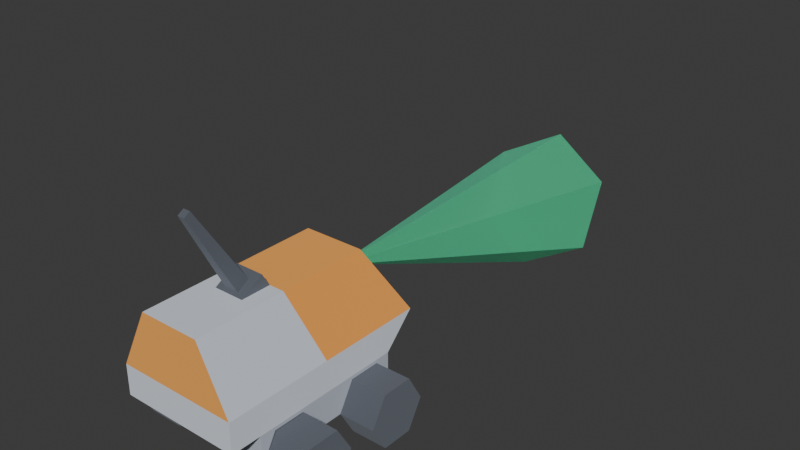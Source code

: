 # Source: rover.blend  (saved by Blender 4.2.66; exported with 4.5.12 LTS)
import bpy
from mathutils import Matrix  # noqa: F401  (used for matrix-valued properties, if any)

bpy.ops.wm.read_factory_settings(use_empty=True)
scene = bpy.context.scene
scene.name = 'Scene'

# ---- collections
col_collection = bpy.data.collections.new('Collection'); scene.collection.children.link(col_collection)

# ---- materials (node trees are filled in below, after node groups)
mat_space_darker = bpy.data.materials.new('space_darker')
mat_space_darker.use_backface_culling = True
mat_space_darker.diffuse_color = (0.2745, 0.298, 0.3412, 1.0)
mat_metal_107 = bpy.data.materials.new('metal.107')
mat_metal_107.use_backface_culling = True
mat_metal_107.diffuse_color = (0.8431, 0.8706, 0.9098, 1.0)
mat_metalred_078 = bpy.data.materials.new('metalRed.078')
mat_metalred_078.use_backface_culling = True
mat_metalred_078.diffuse_color = (1.0, 0.6285, 0.2028, 1.0)
mat_metaldark_094 = bpy.data.materials.new('metalDark.094')
mat_metaldark_094.use_backface_culling = True
mat_metaldark_094.diffuse_color = (0.6751, 0.71, 0.7736, 1.0)
mat_crystal_005 = bpy.data.materials.new('crystal.005')
mat_crystal_005.use_backface_culling = True
mat_crystal_005.diffuse_color = (0.1862, 0.8774, 0.5934, 1.0)

# ---- material node trees
mat_space_darker.use_nodes = True; mat_space_darker.node_tree.nodes.clear()
_N = mat_space_darker.node_tree.nodes; _L = mat_space_darker.node_tree.links
n0 = _N.new('ShaderNodeBsdfPrincipled'); n0.name = 'Principled BSDF'; n0.location = (10, 300)
n0.inputs[0].default_value = (0.2745, 0.298, 0.3412, 1.0)
n0.inputs[1].default_value = 1.0
n0.inputs[2].default_value = 1.0
n1 = _N.new('ShaderNodeOutputMaterial'); n1.name = 'Material Output'; n1.location = (300, 300)
_L.new(n0.outputs[0], n1.inputs[0])
n1.is_active_output = True
mat_metal_107.use_nodes = True; mat_metal_107.node_tree.nodes.clear()
_N = mat_metal_107.node_tree.nodes; _L = mat_metal_107.node_tree.links
n0 = _N.new('ShaderNodeBsdfPrincipled'); n0.name = 'Principled BSDF'; n0.location = (10, 300)
n0.inputs[0].default_value = (0.8431, 0.8706, 0.9098, 1.0)
n0.inputs[1].default_value = 1.0
n0.inputs[2].default_value = 1.0
n1 = _N.new('ShaderNodeOutputMaterial'); n1.name = 'Material Output'; n1.location = (300, 300)
_L.new(n0.outputs[0], n1.inputs[0])
n1.is_active_output = True
mat_metalred_078.use_nodes = True; mat_metalred_078.node_tree.nodes.clear()
_N = mat_metalred_078.node_tree.nodes; _L = mat_metalred_078.node_tree.links
n0 = _N.new('ShaderNodeBsdfPrincipled'); n0.name = 'Principled BSDF'; n0.location = (10, 300)
n0.inputs[0].default_value = (1.0, 0.6285, 0.2028, 1.0)
n0.inputs[1].default_value = 1.0
n0.inputs[2].default_value = 1.0
n1 = _N.new('ShaderNodeOutputMaterial'); n1.name = 'Material Output'; n1.location = (300, 300)
_L.new(n0.outputs[0], n1.inputs[0])
n1.is_active_output = True
mat_metaldark_094.use_nodes = True; mat_metaldark_094.node_tree.nodes.clear()
_N = mat_metaldark_094.node_tree.nodes; _L = mat_metaldark_094.node_tree.links
n0 = _N.new('ShaderNodeBsdfPrincipled'); n0.name = 'Principled BSDF'; n0.location = (10, 300)
n0.inputs[0].default_value = (0.6751, 0.71, 0.7736, 1.0)
n0.inputs[1].default_value = 1.0
n0.inputs[2].default_value = 1.0
n1 = _N.new('ShaderNodeOutputMaterial'); n1.name = 'Material Output'; n1.location = (300, 300)
_L.new(n0.outputs[0], n1.inputs[0])
n1.is_active_output = True
mat_crystal_005.use_nodes = True; mat_crystal_005.node_tree.nodes.clear()
_N = mat_crystal_005.node_tree.nodes; _L = mat_crystal_005.node_tree.links
n0 = _N.new('ShaderNodeBsdfPrincipled'); n0.name = 'Principled BSDF'; n0.location = (10, 300)
n0.inputs[0].default_value = (0.1862, 0.8774, 0.5934, 1.0)
n0.inputs[1].default_value = 1.0
n0.inputs[2].default_value = 1.0
n0.inputs[4].default_value = 0.5
n1 = _N.new('ShaderNodeOutputMaterial'); n1.name = 'Material Output'; n1.location = (300, 300)
_L.new(n0.outputs[0], n1.inputs[0])
n1.is_active_output = True

# ---- world
world_world = bpy.data.worlds.new('World'); scene.world = world_world
world_world.use_nodes = True; world_world.node_tree.nodes.clear()
_N = world_world.node_tree.nodes; _L = world_world.node_tree.links
n0 = _N.new('ShaderNodeOutputWorld'); n0.name = 'World Output'; n0.location = (300, 300)
n1 = _N.new('ShaderNodeBackground'); n1.name = 'Background'; n1.location = (10, 300)
n1.inputs[0].default_value = (0.05088, 0.05088, 0.05088, 1.0)
_L.new(n1.outputs[0], n0.inputs[0])
n0.is_active_output = True
world_world.color = (0.05088, 0.05088, 0.05088)
world_world.sun_shadow_jitter_overblur = 0.0

# ---- meshes
me_cylinder_045 = bpy.data.meshes.new('Cylinder.045')
me_cylinder_045.from_pydata([(0.0, 1.0, -1.0), (-6.278e-08, 1.0, 0.1685), (0.866, 0.5, -1.0), (0.866, 0.5, 0.1685), (0.866, -0.5, -1.0), (0.866, -0.5, 0.1685), (0.0, -1.0, -1.0), (-6.278e-08, -1.0, 0.1685), (-0.866, -0.5, -1.0), (-0.866, -0.5, 0.1685), (-0.866, 0.5, -1.0), (-0.866, 0.5, 0.1685)], [], [(0, 1, 3, 2), (2, 3, 5, 4), (4, 5, 7, 6), (6, 7, 9, 8), (3, 1, 11, 9, 7, 5), (8, 9, 11, 10), (10, 11, 1, 0), (0, 2, 4, 6, 8, 10)])
_uv = me_cylinder_045.uv_layers.new(name='UVMap')
_uv.uv.foreach_set('vector', [1.0, 0.5, 1.0, 1.0, 0.8333, 1.0, 0.8333, 0.5, 0.8333, 0.5, 0.8333, 1.0, 0.6667, 1.0, 0.6667, 0.5, 0.6667, 0.5, 0.6667, 1.0, 0.5, 1.0, 0.5, 0.5, 0.5, 0.5, 0.5, 1.0, 0.3333, 1.0, 0.3333, 0.5, 0.4578, 0.37, 0.25, 0.49, 0.04215, 0.37, 0.04215, 0.13, 0.25, 0.01, 0.4578, 0.13, 0.3333, 0.5, 0.3333, 1.0, 0.1667, 1.0, 0.1667, 0.5, 0.1667, 0.5, 0.1667, 1.0, -8.941e-08, 1.0, -8.941e-08, 0.5, 0.75, 0.49, 0.9578, 0.37, 0.9578, 0.13, 0.75, 0.01, 0.5422, 0.13, 0.5422, 0.37])
me_cylinder_045.materials.append(mat_space_darker)
me_cylinder_045.update()
me_cylinder_044 = bpy.data.meshes.new('Cylinder.044')
me_cylinder_044.from_pydata([(0.0, 1.0, -1.0), (-6.278e-08, 1.0, 0.1685), (0.866, 0.5, -1.0), (0.866, 0.5, 0.1685), (0.866, -0.5, -1.0), (0.866, -0.5, 0.1685), (0.0, -1.0, -1.0), (-6.278e-08, -1.0, 0.1685), (-0.866, -0.5, -1.0), (-0.866, -0.5, 0.1685), (-0.866, 0.5, -1.0), (-0.866, 0.5, 0.1685)], [], [(0, 1, 3, 2), (2, 3, 5, 4), (4, 5, 7, 6), (6, 7, 9, 8), (3, 1, 11, 9, 7, 5), (8, 9, 11, 10), (10, 11, 1, 0), (0, 2, 4, 6, 8, 10)])
_uv = me_cylinder_044.uv_layers.new(name='UVMap')
_uv.uv.foreach_set('vector', [1.0, 0.5, 1.0, 1.0, 0.8333, 1.0, 0.8333, 0.5, 0.8333, 0.5, 0.8333, 1.0, 0.6667, 1.0, 0.6667, 0.5, 0.6667, 0.5, 0.6667, 1.0, 0.5, 1.0, 0.5, 0.5, 0.5, 0.5, 0.5, 1.0, 0.3333, 1.0, 0.3333, 0.5, 0.4578, 0.37, 0.25, 0.49, 0.04215, 0.37, 0.04215, 0.13, 0.25, 0.01, 0.4578, 0.13, 0.3333, 0.5, 0.3333, 1.0, 0.1667, 1.0, 0.1667, 0.5, 0.1667, 0.5, 0.1667, 1.0, -8.941e-08, 1.0, -8.941e-08, 0.5, 0.75, 0.49, 0.9578, 0.37, 0.9578, 0.13, 0.75, 0.01, 0.5422, 0.13, 0.5422, 0.37])
me_cylinder_044.materials.append(mat_space_darker)
me_cylinder_044.update()
me_cylinder_043 = bpy.data.meshes.new('Cylinder.043')
me_cylinder_043.from_pydata([(0.0, 1.0, -1.0), (-6.278e-08, 1.0, 0.1685), (0.866, 0.5, -1.0), (0.866, 0.5, 0.1685), (0.866, -0.5, -1.0), (0.866, -0.5, 0.1685), (0.0, -1.0, -1.0), (-6.278e-08, -1.0, 0.1685), (-0.866, -0.5, -1.0), (-0.866, -0.5, 0.1685), (-0.866, 0.5, -1.0), (-0.866, 0.5, 0.1685)], [], [(0, 1, 3, 2), (2, 3, 5, 4), (4, 5, 7, 6), (6, 7, 9, 8), (3, 1, 11, 9, 7, 5), (8, 9, 11, 10), (10, 11, 1, 0), (0, 2, 4, 6, 8, 10)])
_uv = me_cylinder_043.uv_layers.new(name='UVMap')
_uv.uv.foreach_set('vector', [1.0, 0.5, 1.0, 1.0, 0.8333, 1.0, 0.8333, 0.5, 0.8333, 0.5, 0.8333, 1.0, 0.6667, 1.0, 0.6667, 0.5, 0.6667, 0.5, 0.6667, 1.0, 0.5, 1.0, 0.5, 0.5, 0.5, 0.5, 0.5, 1.0, 0.3333, 1.0, 0.3333, 0.5, 0.4578, 0.37, 0.25, 0.49, 0.04215, 0.37, 0.04215, 0.13, 0.25, 0.01, 0.4578, 0.13, 0.3333, 0.5, 0.3333, 1.0, 0.1667, 1.0, 0.1667, 0.5, 0.1667, 0.5, 0.1667, 1.0, -8.941e-08, 1.0, -8.941e-08, 0.5, 0.75, 0.49, 0.9578, 0.37, 0.9578, 0.13, 0.75, 0.01, 0.5422, 0.13, 0.5422, 0.37])
me_cylinder_043.materials.append(mat_space_darker)
me_cylinder_043.update()
me_cylinder_042 = bpy.data.meshes.new('Cylinder.042')
me_cylinder_042.from_pydata([(0.0, 1.0, -1.0), (-6.278e-08, 1.0, 0.1685), (0.866, 0.5, -1.0), (0.866, 0.5, 0.1685), (0.866, -0.5, -1.0), (0.866, -0.5, 0.1685), (0.0, -1.0, -1.0), (-6.278e-08, -1.0, 0.1685), (-0.866, -0.5, -1.0), (-0.866, -0.5, 0.1685), (-0.866, 0.5, -1.0), (-0.866, 0.5, 0.1685)], [], [(0, 1, 3, 2), (2, 3, 5, 4), (4, 5, 7, 6), (6, 7, 9, 8), (3, 1, 11, 9, 7, 5), (8, 9, 11, 10), (10, 11, 1, 0), (0, 2, 4, 6, 8, 10)])
_uv = me_cylinder_042.uv_layers.new(name='UVMap')
_uv.uv.foreach_set('vector', [1.0, 0.5, 1.0, 1.0, 0.8333, 1.0, 0.8333, 0.5, 0.8333, 0.5, 0.8333, 1.0, 0.6667, 1.0, 0.6667, 0.5, 0.6667, 0.5, 0.6667, 1.0, 0.5, 1.0, 0.5, 0.5, 0.5, 0.5, 0.5, 1.0, 0.3333, 1.0, 0.3333, 0.5, 0.4578, 0.37, 0.25, 0.49, 0.04215, 0.37, 0.04215, 0.13, 0.25, 0.01, 0.4578, 0.13, 0.3333, 0.5, 0.3333, 1.0, 0.1667, 1.0, 0.1667, 0.5, 0.1667, 0.5, 0.1667, 1.0, -8.941e-08, 1.0, -8.941e-08, 0.5, 0.75, 0.49, 0.9578, 0.37, 0.9578, 0.13, 0.75, 0.01, 0.5422, 0.13, 0.5422, 0.37])
me_cylinder_042.materials.append(mat_space_darker)
me_cylinder_042.update()
me_body = bpy.data.meshes.new('body')
me_body.from_pydata([(0.09972, -0.09983, 0.09439), (-0.09924, 0.04852, 0.09454), (-0.09924, 0.09996, 0.09454), (0.09998, 0.09996, 0.09454), (0.09929, 0.04852, 0.09454), (0.09972, -0.04856, 0.09439), (0.09929, 0.09996, 0.09454), (-0.09884, -0.1018, 0.09439), (-0.09884, -0.05055, 0.09439), (0.005816, -0.1392, 0.3861), (0.005816, -0.1291, 0.392), (0.01163, -0.06922, 0.2533), (0.01163, -0.04908, 0.265), (0.025, -0.075, 0.25), (0.025, -0.0375, 0.2717), (0.025, -0.025, 0.25), (-0.025, -0.0375, 0.2717), (-0.01163, -0.06922, 0.2533), (-0.025, -0.075, 0.25), (-0.01163, -0.04908, 0.265), (-0.005816, -0.1392, 0.3861), (-0.005816, -0.1291, 0.392), (-0.025, -0.025, 0.25), (-0.1, -0.125, 0.1), (-0.1, -0.175, 0.1), (0.1, -0.125, 0.1), (0.1, -0.175, 0.1), (-0.0175, 0.1636, 0.1729), (-1.733e-14, 0.1636, 0.1729), (-0.035, 0.15, 0.2), (0.035, 0.15, 0.2), (0.0175, 0.1636, 0.1729), (-0.0175, 0.1364, 0.2271), (-1.733e-14, 0.1364, 0.2271), (0.0175, 0.1364, 0.2271), (-0.1, 0.175, 0.15), (-0.1, 0.125, 0.1), (0.1, 0.175, 0.15), (0.1, 0.125, 0.1), (0.1, -0.175, 0.15), (0.1, 5.364e-07, 0.15), (-0.05, -0.175, 0.25), (-0.1, -0.175, 0.15), (-0.05, -0.025, 0.25), (-0.1, 5.364e-07, 0.15), (0.05, -0.175, 0.25), (0.05, -0.025, 0.25), (-0.05, 0.125, 0.25), (0.05, 0.125, 0.25), (0.09972, -0.125, 0.05), (0.1, -0.125, 0.0508), (0.09972, -0.125, 0.0508), (0.1, -0.1004, 0.09341), (0.1, -0.06329, 0.09439), (0.1, -0.09983, 0.09439), (0.1, -0.04797, 0.09338), (0.1, -0.04856, 0.09439), (0.1, -0.04793, 0.0933), (0.1, -0.02345, 0.0509), (0.1, -0.02293, 0.05), (0.09972, -0.02514, 0.05), (0.09972, -0.02293, 0.05), (-0.09884, -0.125, 0.05), (-0.09884, -0.125, 0.05029), (-0.09884, -0.125, 0.05425), (-0.1, -0.125, 0.05425), (-0.1, -0.1021, 0.09387), (-0.1, -0.1018, 0.09439), (-0.1, -0.06329, 0.09439), (-0.1, -0.05055, 0.09439), (-0.1, -0.04992, 0.0933), (-0.1, -0.04992, 0.0933), (-0.1, -0.02494, 0.05004), (-0.1, -0.02492, 0.05), (-0.09989, -0.02492, 0.05), (-0.09884, -0.02492, 0.05), (-0.09884, -0.1235, 0.05), (-0.09884, -0.1244, 0.05), (-0.09924, 0.125, 0.05117), (-0.1, 0.125, 0.05117), (-0.1, 0.06391, 0.09454), (-0.1, 0.04852, 0.09454), (-0.1, 0.09996, 0.09454), (-0.1, 0.1006, 0.09346), (0.1, 0.1006, 0.09346), (0.1, 0.09996, 0.09454), (0.1, 0.125, 0.05117), (0.09998, 0.125, 0.05117), (-0.09846, 0.125, 0.05), (-0.09924, 0.125, 0.05117), (-0.09846, 0.125, 0.05117), (-0.1, 0.0478, 0.0933), (-0.1, 0.04852, 0.09454), (-0.1, 0.0467, 0.09139), (-0.1, 0.0228, 0.05), (-0.09846, 0.02577, 0.05), (-0.09846, 0.0228, 0.05), (-0.09924, 0.09996, 0.09454), (0.1, 0.06391, 0.09454), (0.1, 0.0478, 0.0933), (0.1, 0.04852, 0.09454), (0.1, 0.0467, 0.09139), (0.1, 0.0228, 0.05), (0.1, 0.09996, 0.09454), (0.1, 0.09996, 0.09454), (0.09929, 0.125, 0.05018), (0.09929, 0.125, 0.05), (0.09998, 0.125, 0.05117), (0.09929, 0.125, 0.05117), (0.09929, 0.1246, 0.05), (0.09929, 0.1245, 0.05), (0.09929, 0.1241, 0.05), (0.09929, 0.0228, 0.05), (0.09998, 0.09996, 0.09454)], [], [(11, 10, 9), (10, 11, 12), (15, 14, 13), (18, 17, 16), (17, 18, 13), (17, 13, 11), (11, 13, 12), (19, 16, 17), (16, 19, 14), (14, 19, 12), (14, 12, 13), (21, 17, 20), (17, 21, 19), (22, 18, 16), (9, 21, 20), (21, 9, 10), (16, 15, 22), (15, 16, 14), (9, 17, 11), (17, 9, 20), (21, 12, 19), (12, 21, 10), (25, 24, 23), (24, 25, 26), (29, 28, 27), (30, 28, 29), (28, 30, 31), (30, 29, 32), (30, 32, 33), (34, 30, 33), (37, 36, 35), (36, 37, 38), (25, 39, 26), (39, 25, 40), (40, 25, 38), (40, 38, 37), (43, 42, 41), (42, 43, 44), (41, 18, 43), (18, 41, 45), (18, 45, 13), (13, 45, 15), (15, 45, 46), (22, 43, 18), (39, 24, 26), (24, 39, 42), (40, 45, 39), (45, 40, 46), (44, 24, 42), (24, 44, 23), (23, 44, 36), (36, 44, 35), (22, 47, 43), (47, 22, 48), (48, 22, 15), (48, 15, 46), (31, 37, 27), (35, 27, 37), (27, 35, 29), (29, 35, 47), (29, 47, 32), (32, 47, 34), (30, 37, 31), (37, 30, 48), (48, 30, 34), (48, 34, 47), (47, 44, 43), (44, 47, 35), (45, 42, 39), (42, 45, 41), (40, 48, 46), (48, 40, 37), (51, 50, 25, 63, 62, 49), (64, 63, 25, 23, 65), (52, 25, 50), (54, 53, 38, 25, 52), (55, 38, 53, 56), (98, 38, 55, 57, 99, 100), (99, 57, 58, 101), (101, 58, 59, 102), (103, 85, 84, 38, 98, 104), (84, 86, 38), (90, 89, 78, 79, 36, 105, 106, 88), (36, 38, 86, 87, 107, 108, 105), (23, 66, 65), (67, 66, 23, 36, 68), (68, 36, 70, 69), (70, 36, 80, 81, 92, 91, 71), (71, 91, 93, 72), (94, 73, 72, 93), (80, 36, 83, 82), (83, 36, 79), (88, 106, 109, 95), (74, 73, 94, 96, 95, 109, 110), (76, 75, 74, 110, 111), (59, 61, 60, 77, 76, 111, 112, 102), (77, 60, 49, 62), (52, 50, 51, 0, 54), (53, 54, 0, 5, 56), (61, 59, 58, 57, 55, 56, 5), (60, 61, 5, 0, 51, 49), (66, 67, 7, 64, 65), (63, 64, 7, 8, 75, 76, 77, 62), (68, 69, 8, 7, 67), (75, 8, 69, 70, 71, 72, 73, 74), (78, 89, 97, 2), (80, 82, 2, 1, 81), (83, 79, 78, 2, 82), (113, 3, 85, 103), (3, 87, 86, 84, 85), (107, 87, 3, 113), (4, 100, 99, 101, 102, 112), (4, 6, 104, 98, 100), (103, 104, 6, 108, 107, 113), (106, 105, 108, 6, 4, 112, 111, 110, 109)])
me_body.polygons.foreach_set('use_smooth', [0, 0, 0, 0, 0, 0, 0, 0, 0, 0, 0, 0, 0, 0, 0, 0, 0, 0, 0, 0, 0, 0, 0, 0, 0, 0, 0, 0, 0, 0, 1, 0, 0, 0, 0, 0, 0, 0, 0, 0, 0, 0, 0, 0, 0, 0, 0, 0, 0, 0, 0, 0, 0, 0, 0, 0, 0, 0, 0, 0, 1, 0, 0, 0, 0, 0, 0, 0, 0, 0, 0, 0, 0, 0, 0, 0, 0, 0, 0, 0, 0, 0, 0, 0, 0, 0, 0, 0, 0, 0, 0, 0, 0, 0, 0, 0, 0, 0, 0, 0, 0, 0, 0, 0, 0, 0, 0, 0, 0, 0, 0, 0, 0, 0, 0])
me_body.polygons.foreach_set('material_index', [0, 0, 0, 0, 0, 0, 0, 0, 0, 0, 0, 0, 0, 0, 0, 0, 0, 0, 0, 0, 0, 0, 1, 1, 1, 1, 1, 1, 1, 1, 1, 1, 1, 1, 1, 1, 1, 1, 1, 1, 1, 1, 1, 1, 1, 1, 1, 1, 1, 1, 1, 1, 2, 2, 2, 2, 2, 2, 2, 2, 2, 2, 2, 2, 2, 2, 2, 2, 2, 2, 2, 2, 3, 3, 3, 3, 3, 3, 3, 3, 3, 3, 3, 3, 3, 3, 3, 3, 3, 3, 3, 3, 3, 3, 3, 3, 3, 0, 0, 0, 0, 0, 0, 0, 0, 0, 0, 0, 0, 0, 0, 0, 0, 0, 0])
_uv = me_body.uv_layers.new(name='UVMap')
_uv.uv.foreach_set('vector', [-2.716, 9.951, -5.078, 15.41, -5.474, 15.18, -5.078, 15.41, -2.716, 9.951, -1.923, 10.41, -0.9843, 9.843, -1.476, 10.69, -2.953, 9.843, -0.9843, 2.364, -0.458, 2.627, -0.9843, 4.069, -0.458, 2.627, -0.9843, 2.364, 0.9843, 2.364, -0.458, 2.627, 0.9843, 2.364, 0.458, 2.627, 0.458, 2.627, 0.9843, 2.364, 0.458, 3.543, -0.458, 3.543, -0.9843, 4.069, -0.458, 2.627, -0.9843, 4.069, -0.458, 3.543, 0.9843, 4.069, 0.9843, 4.069, -0.458, 3.543, 0.458, 3.543, 0.9843, 4.069, 0.458, 3.543, 0.9843, 2.364, 5.078, 15.41, 2.716, 9.951, 5.474, 15.18, 2.716, 9.951, 5.078, 15.41, 1.923, 10.41, 0.9843, 9.843, 2.953, 9.843, 1.476, 10.69, 0.229, 2.856, -0.229, 3.314, -0.229, 2.856, -0.229, 3.314, 0.229, 2.856, 0.229, 3.314, 0.9843, 10.0, -0.9843, 9.016, 0.9843, 9.016, -0.9843, 9.016, 0.9843, 10.0, -0.9843, 10.0, 0.229, 16.0, -0.458, 10.09, 0.458, 10.09, -0.458, 10.09, 0.229, 16.0, -0.229, 16.0, 0.229, 15.77, -0.458, 9.855, 0.458, 9.855, -0.458, 9.855, 0.229, 15.77, -0.229, 15.77, -3.937, -4.921, 3.937, -6.89, 3.937, -4.921, 3.937, -6.89, -3.937, -4.921, -3.937, -6.89, 1.378, 4.402, 6.824e-13, 3.208, 0.689, 3.208, -1.378, 4.402, 6.824e-13, 3.208, 1.378, 4.402, 6.824e-13, 3.208, -1.378, 4.402, -0.689, 3.208, -1.378, 4.402, 1.378, 4.402, 0.689, 5.595, -1.378, 4.402, 0.689, 5.595, 6.823e-13, 5.595, -0.689, 5.595, -1.378, 4.402, 6.823e-13, 5.595, -3.937, 9.048, 3.937, 6.264, 3.937, 9.048, 3.937, 6.264, -3.937, 9.048, -3.937, 6.264, -4.921, 3.937, -6.89, 5.906, -6.89, 3.937, -6.89, 5.906, -4.921, 3.937, 0.0, 5.906, 0.0, 5.906, -4.921, 3.937, 4.921, 3.937, 0.0, 5.906, 4.921, 3.937, 6.89, 5.906, 0.9843, 7.923, 6.89, 3.521, 6.89, 7.923, 6.89, 3.521, 0.9843, 7.923, 4.384e-17, 3.521, -1.969, -6.89, -0.9843, -2.953, -1.969, -0.9843, -0.9843, -2.953, -1.969, -6.89, 1.969, -6.89, -0.9843, -2.953, 1.969, -6.89, 0.9843, -2.953, 0.9843, -2.953, 1.969, -6.89, 0.9843, -0.9843, 0.9843, -0.9843, 1.969, -6.89, 1.969, -0.9843, -0.9843, -0.9843, -1.969, -0.9843, -0.9843, -2.953, 3.937, 5.906, -3.937, 3.937, 3.937, 3.937, -3.937, 3.937, 3.937, 5.906, -3.937, 5.906, -4.384e-17, 3.521, -6.89, 7.923, -6.89, 3.521, -6.89, 7.923, -4.384e-17, 3.521, -0.9843, 7.923, 0.0, 5.906, 6.89, 3.937, 6.89, 5.906, 6.89, 3.937, 0.0, 5.906, 4.921, 3.937, 4.921, 3.937, 0.0, 5.906, -4.921, 3.937, -4.921, 3.937, 0.0, 5.906, -6.89, 5.906, -0.9843, -0.9843, -1.969, 4.921, -1.969, -0.9843, -1.969, 4.921, -0.9843, -0.9843, 1.969, 4.921, 1.969, 4.921, -0.9843, -0.9843, 0.9843, -0.9843, 1.969, 4.921, 0.9843, -0.9843, 1.969, -0.9843, -0.689, 3.208, -3.937, 2.201, 0.689, 3.208, 3.937, 2.201, 0.689, 3.208, -3.937, 2.201, 0.689, 3.208, 3.937, 2.201, 1.378, 4.402, 1.378, 4.402, 3.937, 2.201, 1.969, 6.603, 1.378, 4.402, 1.969, 6.603, 0.689, 5.595, 0.689, 5.595, 1.969, 6.603, -0.689, 5.595, -1.378, 4.402, -3.937, 2.201, -0.689, 3.208, -3.937, 2.201, -1.378, 4.402, -1.969, 6.603, -1.969, 6.603, -1.378, 4.402, -0.689, 5.595, -1.969, 6.603, -0.689, 5.595, 1.969, 6.603, -4.921, 7.923, 4.384e-17, 3.521, 0.9843, 7.923, 4.384e-17, 3.521, -4.921, 7.923, -6.89, 3.521, 1.969, 9.843, -3.937, 5.906, 3.937, 5.906, -3.937, 5.906, 1.969, 9.843, -1.969, 9.843, -4.384e-17, 3.521, 4.921, 7.923, -0.9843, 7.923, 4.921, 7.923, -4.384e-17, 3.521, 6.89, 3.521, 3.926, 2.0, 3.937, 2.0, 3.937, 3.937, -3.891, 1.98, -3.891, 1.969, 3.926, 1.969, -3.891, 2.136, -3.891, 1.98, 3.937, 3.937, -3.937, 3.937, -3.937, 2.136, -3.953, 3.677, -4.921, 3.937, -4.921, 2.0, -3.93, 3.716, -2.492, 3.716, 4.921, 3.937, -4.921, 3.937, -3.953, 3.677, -1.889, 3.676, 4.921, 3.937, -2.492, 3.716, -1.912, 3.716, 2.516, 3.722, 4.921, 3.937, -1.889, 3.676, -1.887, 3.673, 1.882, 3.673, 1.91, 3.722, 1.882, 3.673, -1.887, 3.673, -0.9231, 2.004, 1.838, 3.598, 1.838, 3.598, -0.9231, 2.004, -0.9027, 1.969, 0.8975, 1.969, 3.935, 3.722, 3.935, 3.722, 3.96, 3.679, 4.921, 3.937, 2.516, 3.722, 3.935, 3.722, 3.96, 3.679, 4.921, 2.015, 4.921, 3.937, 3.876, 2.015, 3.907, 2.015, 3.907, 2.015, 3.937, 2.015, 3.937, 3.937, -3.909, 1.976, -3.909, 1.969, 3.876, 1.969, 3.937, 3.937, -3.937, 3.937, -3.937, 2.015, -3.936, 2.015, -3.936, 2.015, -3.909, 2.015, -3.909, 1.976, 4.921, 3.937, 4.021, 3.696, 4.921, 2.136, 4.009, 3.716, 4.021, 3.696, 4.921, 3.937, -4.921, 3.937, 2.492, 3.716, 2.492, 3.716, -4.921, 3.937, 1.965, 3.673, 1.99, 3.716, 1.965, 3.673, -4.921, 3.937, -2.516, 3.722, -1.91, 3.722, -1.91, 3.722, -1.882, 3.673, 1.965, 3.673, 1.965, 3.673, -1.882, 3.673, -1.838, 3.598, 0.9819, 1.97, -0.8975, 1.969, 0.9811, 1.969, 0.9819, 1.97, -1.838, 3.598, -2.516, 3.722, -4.921, 3.937, -3.96, 3.679, -3.935, 3.722, -3.96, 3.679, -4.921, 3.937, -4.921, 2.015, 3.876, 4.921, -3.909, 4.921, -3.909, 4.907, 3.876, 1.015, 3.933, -0.9811, 3.937, -0.9811, 3.937, 0.8975, 3.876, 0.8975, 3.876, 1.015, -3.909, 4.907, -3.909, 4.9, 3.891, -4.864, 3.891, -0.9811, 3.933, -0.9811, -3.909, 4.9, -3.909, 4.886, -3.937, -0.9027, -3.926, -0.9027, -3.926, -0.9899, 3.891, -4.898, 3.891, -4.864, -3.909, 4.886, -3.909, 0.8975, -3.937, 0.8975, 3.891, -4.898, -3.926, -0.9899, -3.926, -4.921, 3.891, -4.921, 0.337, 0.5024, 0.497, 0.5024, 0.497, 0.5, 0.3333, 0.5, 0.3333, 0.5024, 0.2146, 0.5, 0.3333, 0.5, 0.3333, 0.5, 0.1667, 0.5, 0.1667, 0.5, 2.738e-05, 0.5, 2.739e-05, 0.5024, 0.003394, 0.5024, 0.1626, 0.5024, 0.1629, 0.5024, 0.1667, 0.5024, 0.1667, 0.5, 0.732, 0.4796, 0.75, 0.49, 0.5422, 0.37, 0.9578, 0.13, 0.7538, 0.01218, 0.7538, 0.01218, 0.3353, 0.9903, 0.3333, 0.9903, 0.3333, 1.0, 0.484, 1.0, 0.484, 0.9903, 0.2301, 0.02149, 0.2301, 0.02149, 0.4578, 0.13, 0.4578, 0.37, 0.25, 0.49, 0.2183, 0.0283, 0.2254, 0.02422, 0.2301, 0.02149, 0.2081, 0.5, 0.1667, 0.5, 0.1667, 0.5, 0.3333, 0.5, 0.3333, 0.5, 2.737e-05, 1.0, 0.1667, 1.0, 0.1667, 0.9903, 0.1626, 0.9903, 0.1626, 0.9903, 0.0001589, 0.9903, 2.737e-05, 0.9903, 2.737e-05, 0.9912, 0.2555, 0.4868, 0.2555, 0.4868, 0.4578, 0.37, 0.4578, 0.37, 0.2835, 0.5, 0.1667, 0.5, 0.1667, 0.5, 0.3333, 0.5, 0.3333, 0.5, 0.1626, 0.9937, 0.004401, 0.9937, 0.004401, 1.0, 0.1667, 1.0, 0.1667, 0.9937, 0.1667, 0.5, 0.1667, 0.5, 0.1667, 0.5, 0.1667, 0.5, 0.1667, 0.5, 0.004401, 0.5, 0.004401, 0.5002, 0.1626, 0.5002, 0.1667, 0.5002, 0.7445, 0.4868, 0.7445, 0.4868, 0.5422, 0.37, 0.5422, 0.37, 0.3333, 0.5, 0.3333, 0.5059, 0.338, 0.5059, 0.3451, 0.5059, 0.5, 0.5059, 0.5, 0.5, 0.3333, 0.5, 0.1667, 0.5, 0.1667, 0.5, 0.2835, 0.5, 0.3333, 0.5, 0.1667, 0.5059, 0.1667, 0.5059, 0.1667, 0.5, 0.0044, 0.5, 0.0044, 0.5058, 0.1667, 0.5058, 0.7445, 0.4868, 0.7445, 0.4868, 0.7445, 0.4868, 0.5422, 0.37, 0.9578, 0.13, 0.75, 0.01002, 0.7373, 0.4827, 0.7402, 0.4843, 0.7416, 0.4852])
me_body.materials.append(mat_space_darker)
me_body.materials.append(mat_metal_107)
me_body.materials.append(mat_metalred_078)
me_body.materials.append(mat_metaldark_094)
me_body.update()
me_body.normals_split_custom_set([tuple(v) for v in zip(*[iter([0.9992, -0.01937, 0.03356, 0.9992, -0.01937, 0.03356, 0.9992, -0.01937, 0.03356, 0.9992, -0.01937, 0.03356, 0.9992, -0.01937, 0.03356, 0.9992, -0.01937, 0.03356, 1.0, 0.0, 0.0, 1.0, 0.0, 0.0, 1.0, 0.0, 0.0, 3.218e-06, -0.5, 0.866, 3.218e-06, -0.5, 0.866, 3.218e-06, -0.5, 0.866, 0.0, -0.5, 0.866, 0.0, -0.5, 0.866, 0.0, -0.5, 0.866, 0.0, -0.5, 0.866, 0.0, -0.5, 0.866, 0.0, -0.5, 0.866, 0.0, -0.5, 0.866, 0.0, -0.5, 0.866, 0.0, -0.5, 0.866, 0.0, -0.5, 0.866, 0.0, -0.5, 0.866, 0.0, -0.5, 0.866, 0.0, -0.5, 0.866, 0.0, -0.5, 0.866, 0.0, -0.5, 0.866, 0.0, -0.5, 0.866, 0.0, -0.5, 0.866, 0.0, -0.5, 0.866, -4.827e-06, -0.5, 0.866, -4.827e-06, -0.5, 0.866, -4.827e-06, -0.5, 0.866, -0.9992, -0.01937, 0.03356, -0.9992, -0.01937, 0.03356, -0.9992, -0.01937, 0.03356, -0.9992, -0.01937, 0.03356, -0.9992, -0.01937, 0.03356, -0.9992, -0.01937, 0.03356, -1.0, 0.0, 0.0, -1.0, 0.0, 0.0, -1.0, 0.0, 0.0, 0.0, -0.5, 0.866, 0.0, -0.5, 0.866, 0.0, -0.5, 0.866, 0.0, -0.5, 0.866, 0.0, -0.5, 0.866, 0.0, -0.5, 0.866, 0.0, 0.866, 0.5, 0.0, 0.866, 0.5, 0.0, 0.866, 0.5, 0.0, 0.866, 0.5, 0.0, 0.866, 0.5, 0.0, 0.866, 0.5, 0.0, -0.8847, -0.4661, 0.0, -0.8847, -0.4661, 0.0, -0.8847, -0.4661, 0.0, -0.8847, -0.4661, 0.0, -0.8847, -0.4661, 0.0, -0.8847, -0.4661, 0.0, 0.846, 0.5332, 0.0, 0.846, 0.5332, 0.0, 0.846, 0.5332, 0.0, 0.846, 0.5332, 0.0, 0.846, 0.5332, 0.0, 0.846, 0.5332, 0.0, 0.0, -1.0, 0.0, 0.0, -1.0, 0.0, 0.0, -1.0, 0.0, 0.0, -1.0, 0.0, 0.0, -1.0, 0.0, 0.0, -1.0, 0.0, 0.8944, 0.4472, 0.0, 0.8944, 0.4472, 0.0, 0.8944, 0.4472, 0.0, 0.8944, 0.4472, 0.0, 0.8944, 0.4472, 0.0, 0.8944, 0.4472, 0.0, 0.8944, 0.4472, 0.0, 0.8944, 0.4472, 0.0, 0.8944, 0.4472, 0.0, 0.8944, 0.4472, 0.0, 0.8944, 0.4472, 0.0, 0.8944, 0.4472, 0.0, 0.8944, 0.4472, 0.0, 0.8944, 0.4472, 0.0, 0.8944, 0.4472, 0.0, 0.8944, 0.4472, 0.0, 0.8944, 0.4472, 0.0, 0.8944, 0.4472, 0.0, 0.7071, -0.7071, 0.0, 0.7071, -0.7071, 0.0, 0.7071, -0.7071, 0.0, 0.7071, -0.7071, 0.0, 0.7071, -0.7071, 0.0, 0.7071, -0.7071, 1.0, 0.0, 0.0, 1.0, 0.0, 0.0, 1.0, 0.0, 0.0, 1.0, 0.0, 0.0, 1.0, 0.0, 0.0, 1.0, 0.0, 0.0, 1.0, 0.0, 0.0, 1.0, 0.0, 0.0, 1.0, 0.0, 0.0, 1.0, 0.0, 0.0, 1.0, 0.0, 0.0, 1.0, 0.0, 0.0, -0.8944, 0.0, 0.4472, -0.8944, 0.0, 0.4472, -0.8944, 0.0, 0.4472, -0.8944, 0.0, 0.4472, -0.8944, 0.0, 0.4472, -0.8944, 0.0, 0.4472, -9.934e-07, 0.0, 1.0, -9.934e-07, 0.0, 1.0, -9.934e-07, 0.0, 1.0, 0.0, 0.0, 1.0, 0.0, 0.0, 1.0, 0.0, 0.0, 1.0, 0.0, 0.0, 1.0, 0.0, 0.0, 1.0, 0.0, 0.0, 1.0, 5.96e-06, 0.0, 1.0, 5.96e-06, 0.0, 1.0, 5.96e-06, 0.0, 1.0, 0.0, 0.0, 1.0, 0.0, 0.0, 1.0, 0.0, 0.0, 1.0, 0.0, 0.0, 1.0, 0.0, 0.0, 1.0, 0.0, 0.0, 1.0, 0.0, -1.0, 0.0, 0.0, -1.0, 0.0, 0.0, -1.0, 0.0, 0.0, -1.0, 0.0, 0.0, -1.0, 0.0, 0.0, -1.0, 0.0, 0.8944, 0.0, 0.4472, 0.8944, 0.0, 0.4472, 0.8944, 0.0, 0.4472, 0.8944, 0.0, 0.4472, 0.8944, 0.0, 0.4472, 0.8944, 0.0, 0.4472, -1.0, 0.0, 0.0, -1.0, 0.0, 0.0, -1.0, 0.0, 0.0, -1.0, 0.0, 0.0, -1.0, 0.0, 0.0, -1.0, 0.0, 0.0, -1.0, 0.0, 0.0, -1.0, 0.0, 0.0, -1.0, 0.0, 0.0, -1.0, 0.0, 0.0, -1.0, 0.0, 0.0, -1.0, 0.0, 0.0, 0.0, 0.0, 1.0, 0.0, 0.0, 1.0, 0.0, 0.0, 1.0, 0.0, 0.0, 1.0, 0.0, 0.0, 1.0, 0.0, 0.0, 1.0, 0.0, 0.0, 1.0, 0.0, 0.0, 1.0, 0.0, 0.0, 1.0, 0.0, 0.0, 1.0, 0.0, 0.0, 1.0, 0.0, 0.0, 1.0, 0.0, 0.8944, 0.4472, 0.0, 0.8944, 0.4472, 0.0, 0.8944, 0.4472, 0.0, 0.8944, 0.4472, 0.0, 0.8944, 0.4472, 0.0, 0.8944, 0.4472, 3.159e-07, 0.8944, 0.4472, 3.159e-07, 0.8944, 0.4472, 3.159e-07, 0.8944, 0.4472, 0.0, 0.8944, 0.4472, 0.0, 0.8944, 0.4472, 0.0, 0.8944, 0.4472, -3.25e-07, 0.8944, 0.4472, -3.25e-07, 0.8944, 0.4472, -3.25e-07, 0.8944, 0.4472, 0.0, 0.8944, 0.4472, 0.0, 0.8944, 0.4472, 0.0, 0.8944, 0.4472, -3.948e-07, 0.8944, 0.4472, -3.948e-07, 0.8944, 0.4472, -3.948e-07, 0.8944, 0.4472, 0.0, 0.8944, 0.4472, 0.0, 0.8944, 0.4472, 0.0, 0.8944, 0.4472, 3.25e-07, 0.8944, 0.4472, 3.25e-07, 0.8944, 0.4472, 3.25e-07, 0.8944, 0.4472, 0.0, 0.8944, 0.4472, 0.0, 0.8944, 0.4472, 0.0, 0.8944, 0.4472, -0.8944, 0.0, 0.4472, -0.8944, 0.0, 0.4472, -0.8944, 0.0, 0.4472, -0.8944, 0.0, 0.4472, -0.8944, 0.0, 0.4472, -0.8944, 0.0, 0.4472, 0.0, -1.0, 0.0, 0.0, -1.0, 0.0, 0.0, -1.0, 0.0, 0.0, -1.0, 3.725e-07, 0.0, -1.0, 3.725e-07, 0.0, -1.0, 3.725e-07, 0.8944, 0.0, 0.4472, 0.8944, 0.0, 0.4472, 0.8944, 0.0, 0.4472, 0.8944, 0.0, 0.4472, 0.8944, 0.0, 0.4472, 0.8944, 0.0, 0.4472, 0.0, -1.0, 0.0, 0.0, -1.0, 0.0, 0.0, -1.0, 0.0, 0.0, -1.0, 0.0, 0.0, -1.0, 0.0, 0.0, -1.0, 0.0, 0.0, -1.0, 3.729e-07, 0.0, -1.0, 3.729e-07, 0.0, -1.0, 3.729e-07, 0.0, -1.0, 3.729e-07, 0.0, -1.0, 3.729e-07, 1.0, 0.0, 0.0, 1.0, 0.0, 0.0, 1.0, 0.0, 0.0, 1.0, 0.0, 0.0, 1.0, 0.0, 0.0, 1.0, 0.0, 0.0, 1.0, 0.0, 0.0, 1.0, 0.0, 0.0, 1.0, 0.0, 0.0, 1.0, 0.0, 0.0, 1.0, 0.0, 0.0, 1.0, 0.0, 0.0, 1.0, 0.0, 0.0, 1.0, 0.0, 0.0, 1.0, 0.0, 0.0, 1.0, 0.0, 0.0, 1.0, 0.0, 0.0, 1.0, 0.0, 0.0, 1.0, -2.245e-07, 0.0, 1.0, -2.245e-07, 0.0, 1.0, -2.245e-07, 0.0, 1.0, -2.245e-07, 0.0, 1.0, 3.755e-07, 0.0, 1.0, 3.755e-07, 0.0, 1.0, 3.755e-07, 0.0, 1.0, 3.755e-07, 0.0, 1.0, -5.122e-07, 0.0, 1.0, -5.122e-07, 0.0, 1.0, -5.122e-07, 0.0, 1.0, -5.122e-07, 0.0, 1.0, -5.122e-07, 0.0, 1.0, -5.122e-07, 0.0, 1.0, 0.0, 0.0, 1.0, 0.0, 0.0, 1.0, 0.0, 0.0, 0.0, 1.0, 0.0, 0.0, 1.0, 0.0, 0.0, 1.0, 0.0, 0.0, 1.0, 0.0, 0.0, 1.0, 0.0, 0.0, 1.0, 0.0, 0.0, 1.0, 0.0, 0.0, 1.0, 0.0, 0.0, 1.0, -1.092e-07, 0.0, 1.0, -1.092e-07, 0.0, 1.0, -1.092e-07, 0.0, 1.0, -1.092e-07, 0.0, 1.0, -1.092e-07, 0.0, 1.0, -1.092e-07, 0.0, 1.0, -1.092e-07, -1.0, 0.0, 0.0, -1.0, 0.0, 0.0, -1.0, 0.0, 0.0, -1.0, 0.0, 0.0, -1.0, 0.0, 0.0, -1.0, 0.0, 0.0, -1.0, 0.0, 0.0, -1.0, 0.0, 0.0, -1.0, -5.465e-08, 0.0, -1.0, -5.465e-08, 0.0, -1.0, -5.465e-08, 0.0, -1.0, -5.465e-08, 0.0, -1.0, 4.491e-08, 0.0, -1.0, 4.491e-08, 0.0, -1.0, 4.491e-08, 0.0, -1.0, 4.491e-08, 0.0, -1.0, 4.491e-08, 0.0, -1.0, 4.491e-08, 0.0, -1.0, 4.491e-08, 0.0, -1.0, 0.0, 0.0, -1.0, 0.0, 0.0, -1.0, 0.0, 0.0, -1.0, 0.0, 0.0, -1.0, 0.0, 0.0, -1.0, 0.0, 0.0, -1.0, 0.0, 0.0, -1.0, 0.0, 0.0, -1.0, 1.921e-07, 0.0, -1.0, 1.921e-07, 0.0, -1.0, 1.921e-07, 0.0, -1.0, 1.921e-07, 0.0, -1.0, 7.812e-07, 0.0, -1.0, 7.812e-07, 0.0, -1.0, 7.812e-07, 0.0, 0.0, 0.0, -1.0, 0.0, 0.0, -1.0, 0.0, 0.0, -1.0, 0.0, 0.0, -1.0, -1.857e-08, 0.0, -1.0, -1.857e-08, 0.0, -1.0, -1.857e-08, 0.0, -1.0, -1.857e-08, 0.0, -1.0, -1.857e-08, 0.0, -1.0, -1.857e-08, 0.0, -1.0, -1.857e-08, 0.0, -1.0, -1.877e-08, 0.0, -1.0, -1.877e-08, 0.0, -1.0, -1.877e-08, 0.0, -1.0, -1.877e-08, 0.0, -1.0, -1.877e-08, 0.0, -1.0, 3.12e-08, 0.0, -1.0, 3.12e-08, 0.0, -1.0, 3.12e-08, 0.0, -1.0, 3.12e-08, 0.0, -1.0, 3.12e-08, 0.0, -1.0, 3.12e-08, 0.0, -1.0, 3.12e-08, 0.0, -1.0, 3.12e-08, 0.0, -1.0, 0.0, 0.0, -1.0, 0.0, 0.0, -1.0, 0.0, 0.0, -1.0, 0.0, 0.0, -1.0, 0.0, 0.866, -0.5, 0.0, 0.866, -0.5, 0.0, 0.866, -0.5, 0.0, 0.866, -0.5, 0.0, 0.866, -0.5, -3.191e-05, 0.0, -1.0, -3.191e-05, 0.0, -1.0, -3.191e-05, 0.0, -1.0, -3.191e-05, 0.0, -1.0, -3.191e-05, 0.0, -1.0, 4.238e-06, -0.866, -0.5, 4.238e-06, -0.866, -0.5, 4.238e-06, -0.866, -0.5, 4.238e-06, -0.866, -0.5, 4.238e-06, -0.866, -0.5, 4.238e-06, -0.866, -0.5, 4.238e-06, -0.866, -0.5, 1.0, -8.952e-08, 0.0, 1.0, -8.952e-08, 0.0, 1.0, -8.952e-08, 0.0, 1.0, -8.952e-08, 0.0, 1.0, -8.952e-08, 0.0, 1.0, -8.952e-08, 0.0, -2.161e-06, 0.866, -0.5, -2.161e-06, 0.866, -0.5, -2.161e-06, 0.866, -0.5, -2.161e-06, 0.866, -0.5, -2.161e-06, 0.866, -0.5, -1.0, 0.0, 0.0, -1.0, 0.0, 0.0, -1.0, 0.0, 0.0, -1.0, 0.0, 0.0, -1.0, 0.0, 0.0, -1.0, 0.0, 0.0, -1.0, 0.0, 0.0, -1.0, 0.0, 0.0, 7.815e-06, 0.0, -1.0, 7.815e-06, 0.0, -1.0, 7.815e-06, 0.0, -1.0, 7.815e-06, 0.0, -1.0, 7.815e-06, 0.0, -1.0, 1.082e-06, -0.866, -0.5, 1.082e-06, -0.866, -0.5, 1.082e-06, -0.866, -0.5, 1.082e-06, -0.866, -0.5, 1.082e-06, -0.866, -0.5, 1.082e-06, -0.866, -0.5, 1.082e-06, -0.866, -0.5, 1.082e-06, -0.866, -0.5, -0.996, -0.08891, 0.0, -0.996, -0.08891, 0.0, -0.996, -0.08891, 0.0, -0.996, -0.08891, 0.0, 0.0, 0.0, -1.0, 0.0, 0.0, -1.0, 0.0, 0.0, -1.0, 0.0, 0.0, -1.0, 0.0, 0.0, -1.0, 0.0, -0.866, -0.5, 0.0, -0.866, -0.5, 0.0, -0.866, -0.5, 0.0, -0.866, -0.5, 0.0, -0.866, -0.5, 0.0, 0.0, -1.0, 0.0, 0.0, -1.0, 0.0, 0.0, -1.0, 0.0, 0.0, -1.0, -1.302e-05, -0.8661, -0.4999, -1.302e-05, -0.8661, -0.4999, -1.302e-05, -0.8661, -0.4999, -1.302e-05, -0.8661, -0.4999, -1.302e-05, -0.8661, -0.4999, 1.0, 0.0, 0.0, 1.0, 0.0, 0.0, 1.0, 0.0, 0.0, 1.0, 0.0, 0.0, -3.167e-06, 0.866, -0.5, -3.167e-06, 0.866, -0.5, -3.167e-06, 0.866, -0.5, -3.167e-06, 0.866, -0.5, -3.167e-06, 0.866, -0.5, -3.167e-06, 0.866, -0.5, 6.333e-06, 0.0, -1.0, 6.333e-06, 0.0, -1.0, 6.333e-06, 0.0, -1.0, 6.333e-06, 0.0, -1.0, 6.333e-06, 0.0, -1.0, 0.0, -0.866, -0.5, 0.0, -0.866, -0.5, 0.0, -0.866, -0.5, 0.0, -0.866, -0.5, 0.0, -0.866, -0.5, 0.0, -0.866, -0.5, 1.0, 0.0, 0.0, 1.0, 0.0, 0.0, 1.0, 0.0, 0.0, 1.0, 0.0, 0.0, 1.0, 0.0, 0.0, 1.0, 0.0, 0.0, 1.0, 0.0, 0.0, 1.0, 0.0, 0.0, 1.0, 0.0, 0.0])] * 3)])
me_cone_001 = bpy.data.meshes.new('Cone.001')
me_cone_001.from_pydata([(0.0, 2.03, -3.432), (0.866, 1.53, -3.432), (0.866, 0.5304, -3.432), (0.0, 0.03039, -3.432), (-0.866, 0.5304, -3.432), (-0.866, 1.53, -3.432), (0.0, 0.0, 1.0)], [], [(0, 6, 1), (1, 6, 2), (2, 6, 3), (3, 6, 4), (0, 1, 2, 3, 4, 5), (4, 6, 5), (5, 6, 0)])
_uv = me_cone_001.uv_layers.new(name='UVMap')
_uv.uv.foreach_set('vector', [0.25, 0.49, 0.25, 0.25, 0.4578, 0.37, 0.4578, 0.37, 0.25, 0.25, 0.4578, 0.13, 0.4578, 0.13, 0.25, 0.25, 0.25, 0.01, 0.25, 0.01, 0.25, 0.25, 0.04215, 0.13, 0.75, 0.49, 0.9578, 0.37, 0.9578, 0.13, 0.75, 0.01, 0.5422, 0.13, 0.5422, 0.37, 0.04215, 0.13, 0.25, 0.25, 0.04215, 0.37, 0.04215, 0.37, 0.25, 0.25, 0.25, 0.49])
me_cone_001.materials.append(mat_crystal_005)
me_cone_001.update()

# ---- objects
ob_wheel_bl = bpy.data.objects.new('wheel_bl', me_cylinder_045)
ob_wheel_fl = bpy.data.objects.new('wheel_fl', me_cylinder_044)
ob_wheel_fr = bpy.data.objects.new('wheel_fr', me_cylinder_043)
ob_wheel_br = bpy.data.objects.new('wheel_br', me_cylinder_042)
ob_unit_rover = bpy.data.objects.new('unit_rover', me_body)
ob_effect = bpy.data.objects.new('effect', me_cone_001)

# ---- transforms, parenting, visibility, modifiers, constraints
ob_wheel_bl.parent = ob_unit_rover
ob_wheel_bl.matrix_parent_inverse = Matrix(((0.1667, -0.0, 0.0, -5.49), (-0.0, 0.1667, -0.0, -0.5833), (0.0, -0.0, 0.1667, -0.0), (-0.0, 0.0, -0.0, 1.0)))
ob_wheel_bl.location = (32.3, 3.043, 0.3)
ob_wheel_bl.rotation_euler = (-0.0, 1.571, 0.0)
ob_wheel_bl.scale = (0.3076, 0.3076, 0.3076)
ob_wheel_fl.parent = ob_unit_rover
ob_wheel_fl.matrix_parent_inverse = Matrix(((0.1667, -0.0, 0.0, -5.49), (-0.0, 0.1667, -0.0, -0.5833), (0.0, -0.0, 0.1667, -0.0), (-0.0, 0.0, -0.0, 1.0)))
ob_wheel_fl.location = (32.3, 3.945, 0.3)
ob_wheel_fl.rotation_euler = (-0.0, 1.571, 0.0)
ob_wheel_fl.scale = (0.3087, 0.3087, 0.3087)
ob_wheel_fr.parent = ob_unit_rover
ob_wheel_fr.matrix_parent_inverse = Matrix(((0.1667, -0.0, 0.0, -5.49), (-0.0, 0.1667, -0.0, -0.5833), (0.0, -0.0, 0.1667, -0.0), (-0.0, 0.0, -0.0, 1.0)))
ob_wheel_fr.location = (33.84, 3.945, 0.3)
ob_wheel_fr.rotation_euler = (-0.0, 1.571, 0.0)
ob_wheel_fr.scale = (0.3087, 0.3087, 0.3087)
ob_wheel_br.parent = ob_unit_rover
ob_wheel_br.matrix_parent_inverse = Matrix(((0.1667, -0.0, 0.0, -5.49), (-0.0, 0.1667, -0.0, -0.5833), (0.0, -0.0, 0.1667, -0.0), (-0.0, 0.0, -0.0, 1.0)))
ob_wheel_br.location = (33.85, 3.055, 0.3)
ob_wheel_br.rotation_euler = (-0.0, 1.571, 0.0)
ob_wheel_br.scale = (0.3076, 0.3076, 0.3076)
ob_unit_rover.location = (0.0, 0.0, 0.0)
ob_unit_rover.rotation_mode = 'QUATERNION'
ob_unit_rover.rotation_quaternion = (1.0, 0.0, 0.0, 0.0)
ob_unit_rover.scale = (8.312, 8.312, 8.312)
ob_effect.parent = ob_unit_rover
ob_effect.matrix_parent_inverse = Matrix(((0.1203, -0.0, -0.0, -5.218), (-0.0, 0.1203, 0.0, 1.935), (-0.0, -0.0, 0.1203, 0.007626), (-0.0, 0.0, -0.0, 1.0)))
ob_effect.location = (43.4, -14.07, 1.254)
ob_effect.rotation_euler = (1.17, -0.0, 0.0)

# ---- collection membership
col_collection.objects.link(ob_wheel_bl)
col_collection.objects.link(ob_wheel_fl)
col_collection.objects.link(ob_wheel_fr)
col_collection.objects.link(ob_wheel_br)
col_collection.objects.link(ob_unit_rover)
col_collection.objects.link(ob_effect)

# ---- scene / render settings (as saved in the file)
scene.frame_start = 1; scene.frame_end = 250; scene.frame_set(1)
scene.render.engine = 'BLENDER_EEVEE_NEXT'
bpy.context.view_layer.update()

# ---- added for rendering (the .blend has no active camera and no usable light): camera, sun
cam_auto = bpy.data.cameras.new('AutoCamera')
cam_auto.lens = 50.0
cam_auto.sensor_width = 36.0
cam_auto.clip_end = 1000.0
ob_auto_camera = bpy.data.objects.new('AutoCamera', cam_auto)
scene.collection.objects.link(ob_auto_camera)
ob_auto_camera.location = (8.01744, -7.36062, 8.18896)
ob_auto_camera.rotation_euler = (1.09748, -7.21219e-08, 0.694738)
scene.camera = ob_auto_camera
light_auto_sun = bpy.data.lights.new('AutoSun', 'SUN')
light_auto_sun.energy = 3.0
light_auto_sun.angle = 0.0523599
ob_auto_sun = bpy.data.objects.new('AutoSun', light_auto_sun)
scene.collection.objects.link(ob_auto_sun)
ob_auto_sun.rotation_euler = (0.872665, 0.174533, 0.523599)
bpy.context.view_layer.update()
